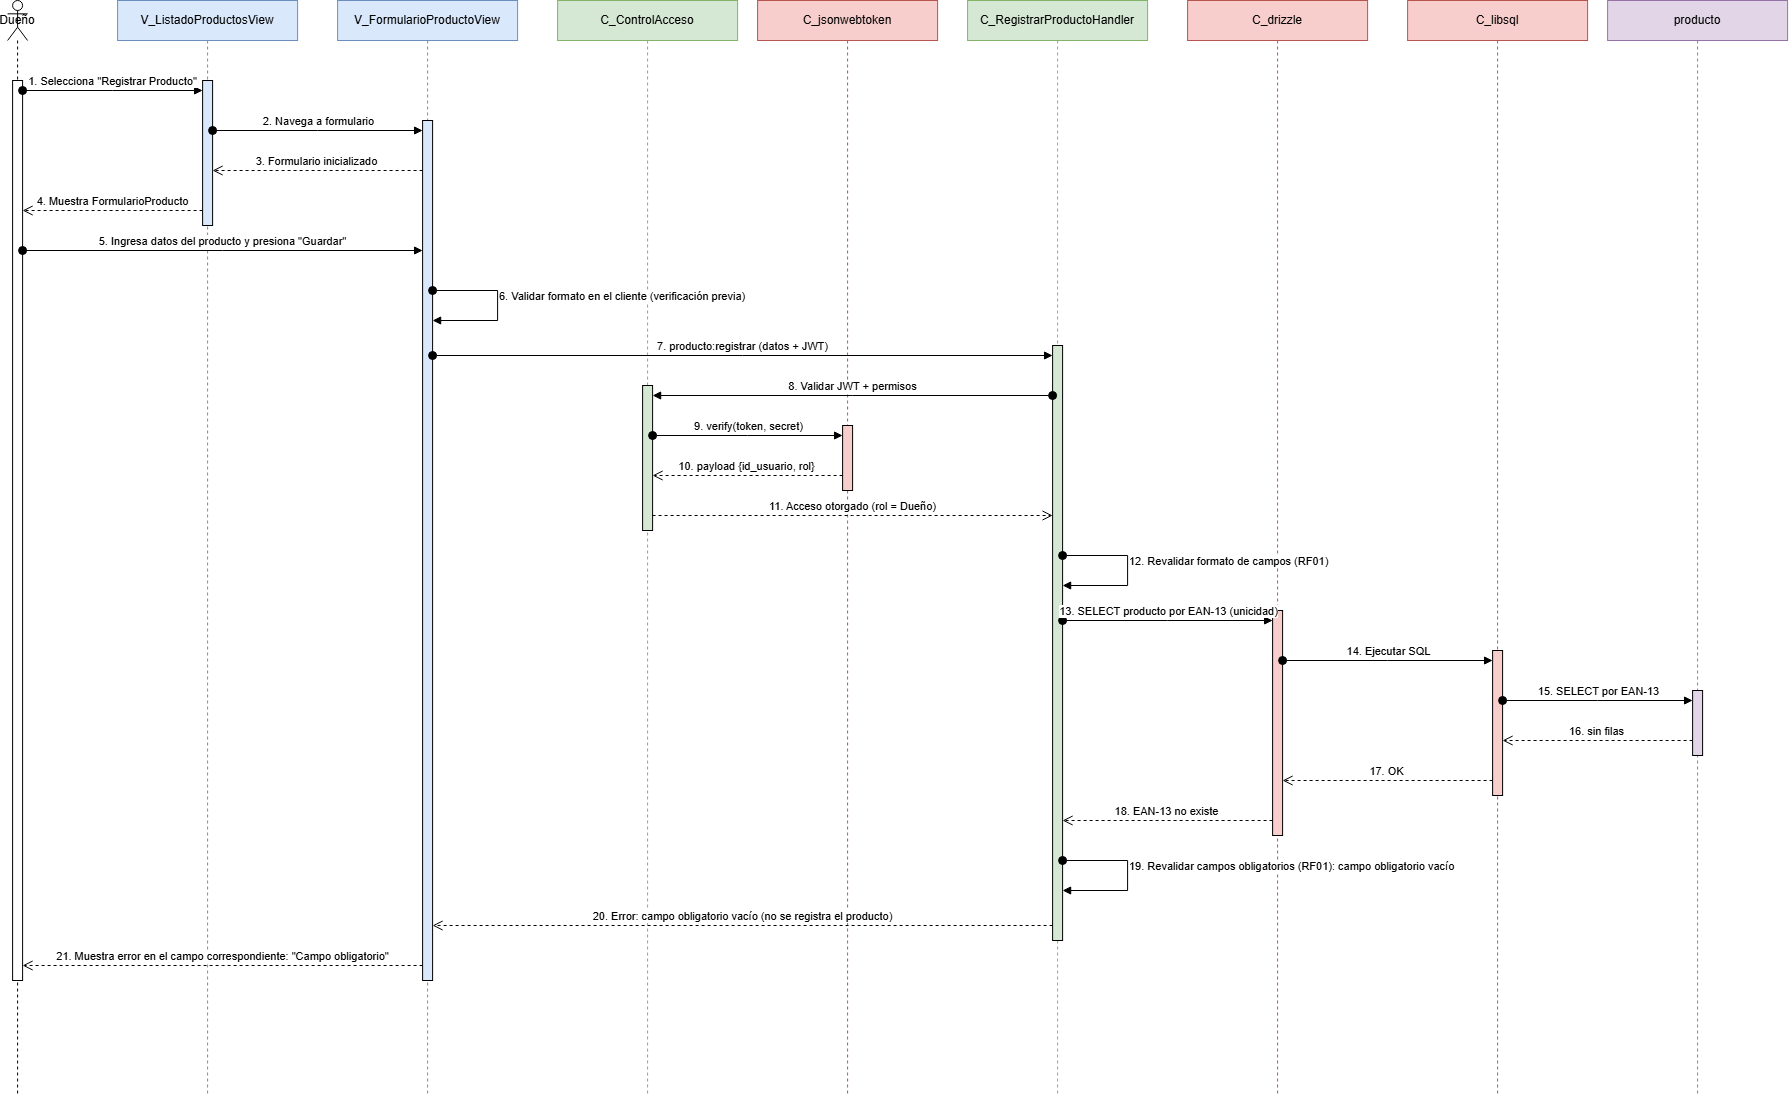

The diagram above was exported from draw.io. Its source (the exported page's mxGraphModel, read from the mxfile embedded in the PNG):
<mxGraphModel dx="2020" dy="1110" grid="0" gridSize="10" guides="1" tooltips="1" connect="1" arrows="1" fold="1" page="1" pageScale="1" pageWidth="2030" pageHeight="1195" background="light-dark(#ffffff, #121212)" math="0" shadow="0">
  <root>
    <mxCell id="0" />
    <mxCell id="1" parent="0" />
    <mxCell id="ll1" parent="1" style="shape=umlLifeline;perimeter=lifelinePerimeter;whiteSpace=wrap;html=1;container=1;dropTarget=0;collapsible=0;recursiveResize=0;outlineConnect=0;portConstraint=eastwest;newEdgeStyle={&quot;curved&quot;:0,&quot;rounded&quot;:0};participant=umlActor;" value="Dueño" vertex="1">
      <mxGeometry height="1095" width="20" x="50" y="10" as="geometry" />
    </mxCell>
    <mxCell id="ll2" parent="1" style="shape=umlLifeline;perimeter=lifelinePerimeter;whiteSpace=wrap;html=1;container=1;dropTarget=0;collapsible=0;recursiveResize=0;outlineConnect=0;portConstraint=eastwest;newEdgeStyle={&quot;curved&quot;:0,&quot;rounded&quot;:0};fillColor=#dae8fc;strokeColor=#6c8ebf;" value="V_ListadoProductosView" vertex="1">
      <mxGeometry height="1095" width="180" x="160" y="10" as="geometry" />
    </mxCell>
    <mxCell id="ll3" parent="1" style="shape=umlLifeline;perimeter=lifelinePerimeter;whiteSpace=wrap;html=1;container=1;dropTarget=0;collapsible=0;recursiveResize=0;outlineConnect=0;portConstraint=eastwest;newEdgeStyle={&quot;curved&quot;:0,&quot;rounded&quot;:0};fillColor=#dae8fc;strokeColor=#6c8ebf;" value="V_FormularioProductoView" vertex="1">
      <mxGeometry height="1095" width="180" x="380" y="10" as="geometry" />
    </mxCell>
    <mxCell id="ll4" parent="1" style="shape=umlLifeline;perimeter=lifelinePerimeter;whiteSpace=wrap;html=1;container=1;dropTarget=0;collapsible=0;recursiveResize=0;outlineConnect=0;portConstraint=eastwest;newEdgeStyle={&quot;curved&quot;:0,&quot;rounded&quot;:0};fillColor=#d5e8d4;strokeColor=#82b366;" value="C_ControlAcceso" vertex="1">
      <mxGeometry height="1095" width="180" x="600" y="10" as="geometry" />
    </mxCell>
    <mxCell id="ll5" parent="1" style="shape=umlLifeline;perimeter=lifelinePerimeter;whiteSpace=wrap;html=1;container=1;dropTarget=0;collapsible=0;recursiveResize=0;outlineConnect=0;portConstraint=eastwest;newEdgeStyle={&quot;curved&quot;:0,&quot;rounded&quot;:0};fillColor=#f8cecc;strokeColor=#b85450;" value="C_jsonwebtoken" vertex="1">
      <mxGeometry height="1095" width="180" x="800" y="10" as="geometry" />
    </mxCell>
    <mxCell id="ll6" parent="1" style="shape=umlLifeline;perimeter=lifelinePerimeter;whiteSpace=wrap;html=1;container=1;dropTarget=0;collapsible=0;recursiveResize=0;outlineConnect=0;portConstraint=eastwest;newEdgeStyle={&quot;curved&quot;:0,&quot;rounded&quot;:0};fillColor=#d5e8d4;strokeColor=#82b366;" value="C_RegistrarProductoHandler" vertex="1">
      <mxGeometry height="1095" width="180" x="1010" y="10" as="geometry" />
    </mxCell>
    <mxCell id="ll9" parent="1" style="shape=umlLifeline;perimeter=lifelinePerimeter;whiteSpace=wrap;html=1;container=1;dropTarget=0;collapsible=0;recursiveResize=0;outlineConnect=0;portConstraint=eastwest;newEdgeStyle={&quot;curved&quot;:0,&quot;rounded&quot;:0};fillColor=#f8cecc;strokeColor=#b85450;" value="C_drizzle" vertex="1">
      <mxGeometry height="1095" width="180" x="1230" y="10" as="geometry" />
    </mxCell>
    <mxCell id="ll10" parent="1" style="shape=umlLifeline;perimeter=lifelinePerimeter;whiteSpace=wrap;html=1;container=1;dropTarget=0;collapsible=0;recursiveResize=0;outlineConnect=0;portConstraint=eastwest;newEdgeStyle={&quot;curved&quot;:0,&quot;rounded&quot;:0};fillColor=#f8cecc;strokeColor=#b85450;" value="C_libsql" vertex="1">
      <mxGeometry height="1095" width="180" x="1450" y="10" as="geometry" />
    </mxCell>
    <mxCell id="ll11" parent="1" style="shape=umlLifeline;perimeter=lifelinePerimeter;whiteSpace=wrap;html=1;container=1;dropTarget=0;collapsible=0;recursiveResize=0;outlineConnect=0;portConstraint=eastwest;newEdgeStyle={&quot;curved&quot;:0,&quot;rounded&quot;:0};fillColor=#e1d5e7;strokeColor=#9673a6;" value="producto" vertex="1">
      <mxGeometry height="1095" width="180" x="1650" y="10" as="geometry" />
    </mxCell>
    <mxCell id="bA" parent="1" style="html=1;points=[[0,0,0,0,5],[0,1,0,0,-5],[1,0,0,0,5],[1,1,0,0,-5]];perimeter=orthogonalPerimeter;outlineConnect=0;targetShapes=umlLifeline;portConstraint=eastwest;newEdgeStyle={&quot;curved&quot;:0,&quot;rounded&quot;:0};" value="" vertex="1">
      <mxGeometry height="900" width="10" x="55" y="90" as="geometry" />
    </mxCell>
    <mxCell id="bV1" parent="1" style="html=1;points=[[0,0,0,0,5],[0,1,0,0,-5],[1,0,0,0,5],[1,1,0,0,-5]];perimeter=orthogonalPerimeter;outlineConnect=0;targetShapes=umlLifeline;portConstraint=eastwest;newEdgeStyle={&quot;curved&quot;:0,&quot;rounded&quot;:0};fillColor=#dae8fc;" value="" vertex="1">
      <mxGeometry height="145" width="10" x="245" y="90" as="geometry" />
    </mxCell>
    <mxCell id="bV2" parent="1" style="html=1;points=[[0,0,0,0,5],[0,1,0,0,-5],[1,0,0,0,5],[1,1,0,0,-5]];perimeter=orthogonalPerimeter;outlineConnect=0;targetShapes=umlLifeline;portConstraint=eastwest;newEdgeStyle={&quot;curved&quot;:0,&quot;rounded&quot;:0};fillColor=#dae8fc;" value="" vertex="1">
      <mxGeometry height="860" width="10" x="465" y="130" as="geometry" />
    </mxCell>
    <mxCell id="bC03" parent="1" style="html=1;points=[[0,0,0,0,5],[0,1,0,0,-5],[1,0,0,0,5],[1,1,0,0,-5]];perimeter=orthogonalPerimeter;outlineConnect=0;targetShapes=umlLifeline;portConstraint=eastwest;newEdgeStyle={&quot;curved&quot;:0,&quot;rounded&quot;:0};fillColor=#d5e8d4;" value="" vertex="1">
      <mxGeometry height="145" width="10" x="685" y="395" as="geometry" />
    </mxCell>
    <mxCell id="bJWT" parent="1" style="html=1;points=[[0,0,0,0,5],[0,1,0,0,-5],[1,0,0,0,5],[1,1,0,0,-5]];perimeter=orthogonalPerimeter;outlineConnect=0;targetShapes=umlLifeline;portConstraint=eastwest;newEdgeStyle={&quot;curved&quot;:0,&quot;rounded&quot;:0};fillColor=#f8cecc;" value="" vertex="1">
      <mxGeometry height="65" width="10" x="885" y="435" as="geometry" />
    </mxCell>
    <mxCell id="bC10" parent="1" style="html=1;points=[[0,0,0,0,5],[0,1,0,0,-5],[1,0,0,0,5],[1,1,0,0,-5]];perimeter=orthogonalPerimeter;outlineConnect=0;targetShapes=umlLifeline;portConstraint=eastwest;newEdgeStyle={&quot;curved&quot;:0,&quot;rounded&quot;:0};fillColor=#d5e8d4;" value="" vertex="1">
      <mxGeometry height="595" width="10" x="1095" y="355" as="geometry" />
    </mxCell>
    <mxCell id="bDZ" parent="1" style="html=1;points=[[0,0,0,0,5],[0,1,0,0,-5],[1,0,0,0,5],[1,1,0,0,-5]];perimeter=orthogonalPerimeter;outlineConnect=0;targetShapes=umlLifeline;portConstraint=eastwest;newEdgeStyle={&quot;curved&quot;:0,&quot;rounded&quot;:0};fillColor=#f8cecc;" value="" vertex="1">
      <mxGeometry height="225" width="10" x="1315" y="620" as="geometry" />
    </mxCell>
    <mxCell id="bLS" parent="1" style="html=1;points=[[0,0,0,0,5],[0,1,0,0,-5],[1,0,0,0,5],[1,1,0,0,-5]];perimeter=orthogonalPerimeter;outlineConnect=0;targetShapes=umlLifeline;portConstraint=eastwest;newEdgeStyle={&quot;curved&quot;:0,&quot;rounded&quot;:0};fillColor=#f8cecc;" value="" vertex="1">
      <mxGeometry height="145" width="10" x="1535" y="660" as="geometry" />
    </mxCell>
    <mxCell id="bTP" parent="1" style="html=1;points=[[0,0,0,0,5],[0,1,0,0,-5],[1,0,0,0,5],[1,1,0,0,-5]];perimeter=orthogonalPerimeter;outlineConnect=0;targetShapes=umlLifeline;portConstraint=eastwest;newEdgeStyle={&quot;curved&quot;:0,&quot;rounded&quot;:0};fillColor=#e1d5e7;" value="" vertex="1">
      <mxGeometry height="65" width="10" x="1735" y="700" as="geometry" />
    </mxCell>
    <mxCell id="e1" edge="1" parent="1" source="bA" style="html=1;verticalAlign=bottom;startArrow=oval;startFill=1;startSize=8;endArrow=block;curved=0;rounded=0;" target="bV1" value="1. Selecciona &quot;Registrar Producto&quot;">
      <mxGeometry relative="1" as="geometry">
        <Array as="points">
          <mxPoint x="155" y="100" />
        </Array>
        <mxPoint x="65" y="100" as="sourcePoint" />
        <mxPoint x="245" y="100" as="targetPoint" />
      </mxGeometry>
    </mxCell>
    <mxCell id="e2" edge="1" parent="1" source="bV1" style="html=1;verticalAlign=bottom;startArrow=oval;startFill=1;startSize=8;endArrow=block;curved=0;rounded=0;" target="bV2" value="2. Navega a formulario">
      <mxGeometry relative="1" as="geometry">
        <Array as="points">
          <mxPoint x="360" y="140" />
        </Array>
        <mxPoint x="255" y="140" as="sourcePoint" />
        <mxPoint x="465" y="140" as="targetPoint" />
      </mxGeometry>
    </mxCell>
    <mxCell id="e3" edge="1" parent="1" source="bV2" style="html=1;verticalAlign=bottom;endArrow=open;dashed=1;endSize=8;curved=0;rounded=0;" target="bV1" value="3. Formulario inicializado">
      <mxGeometry relative="1" as="geometry">
        <Array as="points">
          <mxPoint x="360" y="180" />
        </Array>
        <mxPoint x="465" y="180" as="sourcePoint" />
        <mxPoint x="255" y="180" as="targetPoint" />
      </mxGeometry>
    </mxCell>
    <mxCell id="e4" edge="1" parent="1" source="bV1" style="html=1;verticalAlign=bottom;endArrow=open;dashed=1;endSize=8;curved=0;rounded=0;" target="bA" value="4. Muestra FormularioProducto">
      <mxGeometry relative="1" as="geometry">
        <Array as="points">
          <mxPoint x="155" y="220" />
        </Array>
        <mxPoint x="245" y="220" as="sourcePoint" />
        <mxPoint x="65" y="220" as="targetPoint" />
      </mxGeometry>
    </mxCell>
    <mxCell id="e5" edge="1" parent="1" source="bA" style="html=1;verticalAlign=bottom;startArrow=oval;startFill=1;startSize=8;endArrow=block;curved=0;rounded=0;" target="bV2" value="5. Ingresa datos del producto y presiona &quot;Guardar&quot;">
      <mxGeometry relative="1" as="geometry">
        <Array as="points">
          <mxPoint x="265" y="260" />
        </Array>
        <mxPoint x="65" y="260" as="sourcePoint" />
        <mxPoint x="465" y="260" as="targetPoint" />
      </mxGeometry>
    </mxCell>
    <mxCell id="e6" edge="1" parent="1" style="html=1;align=left;verticalAlign=bottom;startArrow=oval;startFill=1;startSize=8;endArrow=block;rounded=0;curved=0;" value="6. Validar formato en el cliente (verificación previa)">
      <mxGeometry relative="1" as="geometry">
        <Array as="points">
          <mxPoint x="540" y="300" />
          <mxPoint x="540" y="330" />
        </Array>
        <mxPoint x="475" y="300" as="sourcePoint" />
        <mxPoint x="475" y="330" as="targetPoint" />
      </mxGeometry>
    </mxCell>
    <mxCell id="e7" edge="1" parent="1" source="bV2" style="html=1;verticalAlign=bottom;startArrow=oval;startFill=1;startSize=8;endArrow=block;curved=0;rounded=0;" target="bC10" value="7. producto:registrar (datos + JWT)">
      <mxGeometry relative="1" as="geometry">
        <Array as="points">
          <mxPoint x="785" y="365" />
        </Array>
        <mxPoint x="475" y="365" as="sourcePoint" />
        <mxPoint x="1095" y="365" as="targetPoint" />
      </mxGeometry>
    </mxCell>
    <mxCell id="e8" edge="1" parent="1" source="bC10" style="html=1;verticalAlign=bottom;startArrow=oval;startFill=1;startSize=8;endArrow=block;curved=0;rounded=0;" target="bC03" value="8. Validar JWT + permisos">
      <mxGeometry relative="1" as="geometry">
        <Array as="points">
          <mxPoint x="895" y="405" />
        </Array>
        <mxPoint x="1095" y="405" as="sourcePoint" />
        <mxPoint x="695" y="405" as="targetPoint" />
      </mxGeometry>
    </mxCell>
    <mxCell id="e9" edge="1" parent="1" source="bC03" style="html=1;verticalAlign=bottom;startArrow=oval;startFill=1;startSize=8;endArrow=block;curved=0;rounded=0;" target="bJWT" value="9. verify(token, secret)">
      <mxGeometry relative="1" as="geometry">
        <Array as="points">
          <mxPoint x="790" y="445" />
        </Array>
        <mxPoint x="695" y="445" as="sourcePoint" />
        <mxPoint x="885" y="445" as="targetPoint" />
      </mxGeometry>
    </mxCell>
    <mxCell id="e10" edge="1" parent="1" source="bJWT" style="html=1;verticalAlign=bottom;endArrow=open;dashed=1;endSize=8;curved=0;rounded=0;" target="bC03" value="10. payload {id_usuario, rol}">
      <mxGeometry relative="1" as="geometry">
        <Array as="points">
          <mxPoint x="790" y="485" />
        </Array>
        <mxPoint x="885" y="485" as="sourcePoint" />
        <mxPoint x="695" y="485" as="targetPoint" />
      </mxGeometry>
    </mxCell>
    <mxCell id="e11" edge="1" parent="1" source="bC03" style="html=1;verticalAlign=bottom;endArrow=open;dashed=1;endSize=8;curved=0;rounded=0;" target="bC10" value="11. Acceso otorgado (rol = Dueño)">
      <mxGeometry relative="1" as="geometry">
        <Array as="points">
          <mxPoint x="895" y="525" />
        </Array>
        <mxPoint x="695" y="525" as="sourcePoint" />
        <mxPoint x="1095" y="525" as="targetPoint" />
      </mxGeometry>
    </mxCell>
    <mxCell id="e12" edge="1" parent="1" style="html=1;align=left;verticalAlign=bottom;startArrow=oval;startFill=1;startSize=8;endArrow=block;rounded=0;curved=0;" value="12. Revalidar formato de campos (RF01)">
      <mxGeometry relative="1" as="geometry">
        <Array as="points">
          <mxPoint x="1170" y="565" />
          <mxPoint x="1170" y="595" />
        </Array>
        <mxPoint x="1105" y="565" as="sourcePoint" />
        <mxPoint x="1105" y="595" as="targetPoint" />
      </mxGeometry>
    </mxCell>
    <mxCell id="e13" edge="1" parent="1" source="bC10" style="html=1;verticalAlign=bottom;startArrow=oval;startFill=1;startSize=8;endArrow=block;curved=0;rounded=0;" target="bDZ" value="13. SELECT producto por EAN-13 (unicidad)">
      <mxGeometry relative="1" as="geometry">
        <Array as="points">
          <mxPoint x="1210" y="630" />
        </Array>
        <mxPoint x="1105" y="630" as="sourcePoint" />
        <mxPoint x="1315" y="630" as="targetPoint" />
      </mxGeometry>
    </mxCell>
    <mxCell id="e14" edge="1" parent="1" source="bDZ" style="html=1;verticalAlign=bottom;startArrow=oval;startFill=1;startSize=8;endArrow=block;curved=0;rounded=0;" target="bLS" value="14. Ejecutar SQL">
      <mxGeometry relative="1" as="geometry">
        <Array as="points">
          <mxPoint x="1430" y="670" />
        </Array>
        <mxPoint x="1325" y="670" as="sourcePoint" />
        <mxPoint x="1535" y="670" as="targetPoint" />
      </mxGeometry>
    </mxCell>
    <mxCell id="e15" edge="1" parent="1" source="bLS" style="html=1;verticalAlign=bottom;startArrow=oval;startFill=1;startSize=8;endArrow=block;curved=0;rounded=0;" target="bTP" value="15. SELECT por EAN-13">
      <mxGeometry relative="1" as="geometry">
        <Array as="points">
          <mxPoint x="1640" y="710" />
        </Array>
        <mxPoint x="1545" y="710" as="sourcePoint" />
        <mxPoint x="1735" y="710" as="targetPoint" />
      </mxGeometry>
    </mxCell>
    <mxCell id="e16" edge="1" parent="1" source="bTP" style="html=1;verticalAlign=bottom;endArrow=open;dashed=1;endSize=8;curved=0;rounded=0;" target="bLS" value="16. sin filas">
      <mxGeometry relative="1" as="geometry">
        <Array as="points">
          <mxPoint x="1640" y="750" />
        </Array>
        <mxPoint x="1735" y="750" as="sourcePoint" />
        <mxPoint x="1545" y="750" as="targetPoint" />
      </mxGeometry>
    </mxCell>
    <mxCell id="e17" edge="1" parent="1" source="bLS" style="html=1;verticalAlign=bottom;endArrow=open;dashed=1;endSize=8;curved=0;rounded=0;" target="bDZ" value="17. OK">
      <mxGeometry relative="1" as="geometry">
        <Array as="points">
          <mxPoint x="1430" y="790" />
        </Array>
        <mxPoint x="1535" y="790" as="sourcePoint" />
        <mxPoint x="1325" y="790" as="targetPoint" />
      </mxGeometry>
    </mxCell>
    <mxCell id="e18" edge="1" parent="1" source="bDZ" style="html=1;verticalAlign=bottom;endArrow=open;dashed=1;endSize=8;curved=0;rounded=0;" target="bC10" value="18. EAN-13 no existe">
      <mxGeometry relative="1" as="geometry">
        <Array as="points">
          <mxPoint x="1210" y="830" />
        </Array>
        <mxPoint x="1315" y="830" as="sourcePoint" />
        <mxPoint x="1105" y="830" as="targetPoint" />
      </mxGeometry>
    </mxCell>
    <mxCell id="e19" edge="1" parent="1" style="html=1;align=left;verticalAlign=bottom;startArrow=oval;startFill=1;startSize=8;endArrow=block;rounded=0;curved=0;" value="19. Revalidar campos obligatorios (RF01): campo obligatorio vacío">
      <mxGeometry relative="1" as="geometry">
        <Array as="points">
          <mxPoint x="1170" y="870" />
          <mxPoint x="1170" y="900" />
        </Array>
        <mxPoint x="1105" y="870" as="sourcePoint" />
        <mxPoint x="1105" y="900" as="targetPoint" />
      </mxGeometry>
    </mxCell>
    <mxCell id="e20" edge="1" parent="1" source="bC10" style="html=1;verticalAlign=bottom;endArrow=open;dashed=1;endSize=8;curved=0;rounded=0;" target="bV2" value="20. Error: campo obligatorio vacío (no se registra el producto)">
      <mxGeometry relative="1" as="geometry">
        <Array as="points">
          <mxPoint x="785" y="935" />
        </Array>
        <mxPoint x="1095" y="935" as="sourcePoint" />
        <mxPoint x="475" y="935" as="targetPoint" />
      </mxGeometry>
    </mxCell>
    <mxCell id="e21" edge="1" parent="1" source="bV2" style="html=1;verticalAlign=bottom;endArrow=open;dashed=1;endSize=8;curved=0;rounded=0;" target="bA" value="21. Muestra error en el campo correspondiente: &quot;Campo obligatorio&quot;">
      <mxGeometry relative="1" as="geometry">
        <Array as="points">
          <mxPoint x="265" y="975" />
        </Array>
        <mxPoint x="465" y="975" as="sourcePoint" />
        <mxPoint x="65" y="975" as="targetPoint" />
      </mxGeometry>
    </mxCell>
  </root>
</mxGraphModel>